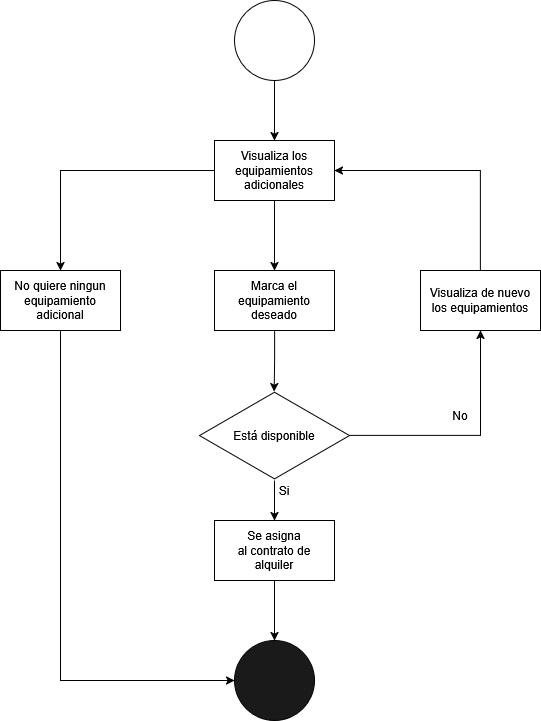

The diagram above was exported from draw.io. Its source (the exported page's mxGraphModel, read from the mxfile embedded in the PNG):
<mxGraphModel dx="1044" dy="535" grid="1" gridSize="10" guides="1" tooltips="1" connect="1" arrows="1" fold="1" page="1" pageScale="1" pageWidth="827" pageHeight="1169" math="0" shadow="0">
  <root>
    <mxCell id="0" />
    <mxCell id="1" parent="0" />
    <mxCell id="tS764vQzGn-JK4g3BwLK-13" style="edgeStyle=orthogonalEdgeStyle;rounded=0;orthogonalLoop=1;jettySize=auto;html=1;entryX=0.5;entryY=0;entryDx=0;entryDy=0;" edge="1" parent="1" source="tS764vQzGn-JK4g3BwLK-1" target="tS764vQzGn-JK4g3BwLK-3">
      <mxGeometry relative="1" as="geometry" />
    </mxCell>
    <mxCell id="tS764vQzGn-JK4g3BwLK-1" value="" style="ellipse;whiteSpace=wrap;html=1;aspect=fixed;" vertex="1" parent="1">
      <mxGeometry x="414" y="20" width="80" height="80" as="geometry" />
    </mxCell>
    <mxCell id="tS764vQzGn-JK4g3BwLK-27" style="edgeStyle=orthogonalEdgeStyle;rounded=0;orthogonalLoop=1;jettySize=auto;html=1;entryX=0.5;entryY=0;entryDx=0;entryDy=0;" edge="1" parent="1" source="tS764vQzGn-JK4g3BwLK-3" target="tS764vQzGn-JK4g3BwLK-26">
      <mxGeometry relative="1" as="geometry" />
    </mxCell>
    <mxCell id="tS764vQzGn-JK4g3BwLK-39" style="edgeStyle=orthogonalEdgeStyle;rounded=0;orthogonalLoop=1;jettySize=auto;html=1;entryX=0.5;entryY=0;entryDx=0;entryDy=0;" edge="1" parent="1" source="tS764vQzGn-JK4g3BwLK-3" target="tS764vQzGn-JK4g3BwLK-38">
      <mxGeometry relative="1" as="geometry" />
    </mxCell>
    <mxCell id="tS764vQzGn-JK4g3BwLK-3" value="&lt;div&gt;Visualiza los &lt;br&gt;&lt;/div&gt;&lt;div&gt;equipamientos &lt;br&gt;&lt;/div&gt;&lt;div&gt;adicionales&lt;/div&gt;" style="rounded=0;whiteSpace=wrap;html=1;" vertex="1" parent="1">
      <mxGeometry x="394" y="160" width="120" height="60" as="geometry" />
    </mxCell>
    <mxCell id="tS764vQzGn-JK4g3BwLK-30" style="edgeStyle=orthogonalEdgeStyle;rounded=0;orthogonalLoop=1;jettySize=auto;html=1;entryX=0.5;entryY=0;entryDx=0;entryDy=0;" edge="1" parent="1" source="tS764vQzGn-JK4g3BwLK-8" target="tS764vQzGn-JK4g3BwLK-28">
      <mxGeometry relative="1" as="geometry" />
    </mxCell>
    <mxCell id="tS764vQzGn-JK4g3BwLK-35" style="edgeStyle=orthogonalEdgeStyle;rounded=0;orthogonalLoop=1;jettySize=auto;html=1;entryX=0.5;entryY=1;entryDx=0;entryDy=0;" edge="1" parent="1" source="tS764vQzGn-JK4g3BwLK-8" target="tS764vQzGn-JK4g3BwLK-20">
      <mxGeometry relative="1" as="geometry">
        <mxPoint x="590" y="455" as="targetPoint" />
      </mxGeometry>
    </mxCell>
    <mxCell id="tS764vQzGn-JK4g3BwLK-8" value="Está disponible" style="html=1;whiteSpace=wrap;aspect=fixed;shape=isoRectangle;" vertex="1" parent="1">
      <mxGeometry x="379" y="410" width="150" height="90" as="geometry" />
    </mxCell>
    <mxCell id="tS764vQzGn-JK4g3BwLK-10" value="" style="ellipse;whiteSpace=wrap;html=1;aspect=fixed;fillColor=#1A1A1A;" vertex="1" parent="1">
      <mxGeometry x="414" y="660" width="80" height="80" as="geometry" />
    </mxCell>
    <mxCell id="tS764vQzGn-JK4g3BwLK-36" style="edgeStyle=orthogonalEdgeStyle;rounded=0;orthogonalLoop=1;jettySize=auto;html=1;entryX=1;entryY=0.5;entryDx=0;entryDy=0;" edge="1" parent="1" source="tS764vQzGn-JK4g3BwLK-20" target="tS764vQzGn-JK4g3BwLK-3">
      <mxGeometry relative="1" as="geometry">
        <Array as="points">
          <mxPoint x="660" y="190" />
        </Array>
      </mxGeometry>
    </mxCell>
    <mxCell id="tS764vQzGn-JK4g3BwLK-20" value="Visualiza de nuevo los equipamientos " style="rounded=0;whiteSpace=wrap;html=1;" vertex="1" parent="1">
      <mxGeometry x="600" y="290" width="120" height="60" as="geometry" />
    </mxCell>
    <mxCell id="tS764vQzGn-JK4g3BwLK-21" value="Si" style="text;html=1;align=center;verticalAlign=middle;whiteSpace=wrap;rounded=0;" vertex="1" parent="1">
      <mxGeometry x="434" y="495" width="60" height="30" as="geometry" />
    </mxCell>
    <mxCell id="tS764vQzGn-JK4g3BwLK-22" value="No" style="text;html=1;align=center;verticalAlign=middle;whiteSpace=wrap;rounded=0;" vertex="1" parent="1">
      <mxGeometry x="610" y="420" width="60" height="30" as="geometry" />
    </mxCell>
    <mxCell id="tS764vQzGn-JK4g3BwLK-26" value="&lt;div&gt;Marca el &lt;br&gt;&lt;/div&gt;&lt;div&gt;equipamiento &lt;br&gt;&lt;/div&gt;&lt;div&gt;deseado&lt;/div&gt;" style="rounded=0;whiteSpace=wrap;html=1;" vertex="1" parent="1">
      <mxGeometry x="394" y="290" width="120" height="60" as="geometry" />
    </mxCell>
    <mxCell id="tS764vQzGn-JK4g3BwLK-37" style="edgeStyle=orthogonalEdgeStyle;rounded=0;orthogonalLoop=1;jettySize=auto;html=1;entryX=0.5;entryY=0;entryDx=0;entryDy=0;" edge="1" parent="1" source="tS764vQzGn-JK4g3BwLK-28" target="tS764vQzGn-JK4g3BwLK-10">
      <mxGeometry relative="1" as="geometry" />
    </mxCell>
    <mxCell id="tS764vQzGn-JK4g3BwLK-28" value="&lt;div&gt;Se asigna &lt;br&gt;&lt;/div&gt;&lt;div&gt;al contrato de &lt;br&gt;&lt;/div&gt;&lt;div&gt;alquiler&lt;/div&gt;" style="rounded=0;whiteSpace=wrap;html=1;" vertex="1" parent="1">
      <mxGeometry x="394" y="540" width="120" height="60" as="geometry" />
    </mxCell>
    <mxCell id="tS764vQzGn-JK4g3BwLK-29" style="edgeStyle=orthogonalEdgeStyle;rounded=0;orthogonalLoop=1;jettySize=auto;html=1;entryX=0.497;entryY=0.013;entryDx=0;entryDy=0;entryPerimeter=0;" edge="1" parent="1" source="tS764vQzGn-JK4g3BwLK-26" target="tS764vQzGn-JK4g3BwLK-8">
      <mxGeometry relative="1" as="geometry" />
    </mxCell>
    <mxCell id="tS764vQzGn-JK4g3BwLK-40" style="edgeStyle=orthogonalEdgeStyle;rounded=0;orthogonalLoop=1;jettySize=auto;html=1;entryX=0;entryY=0.5;entryDx=0;entryDy=0;" edge="1" parent="1" source="tS764vQzGn-JK4g3BwLK-38" target="tS764vQzGn-JK4g3BwLK-10">
      <mxGeometry relative="1" as="geometry">
        <Array as="points">
          <mxPoint x="240" y="700" />
        </Array>
      </mxGeometry>
    </mxCell>
    <mxCell id="tS764vQzGn-JK4g3BwLK-38" value="&lt;div&gt;No quiere ningun &lt;br&gt;&lt;/div&gt;&lt;div&gt;equipamiento &lt;br&gt;&lt;/div&gt;&lt;div&gt;adicional&lt;/div&gt;" style="rounded=0;whiteSpace=wrap;html=1;" vertex="1" parent="1">
      <mxGeometry x="180" y="290" width="120" height="60" as="geometry" />
    </mxCell>
  </root>
</mxGraphModel>